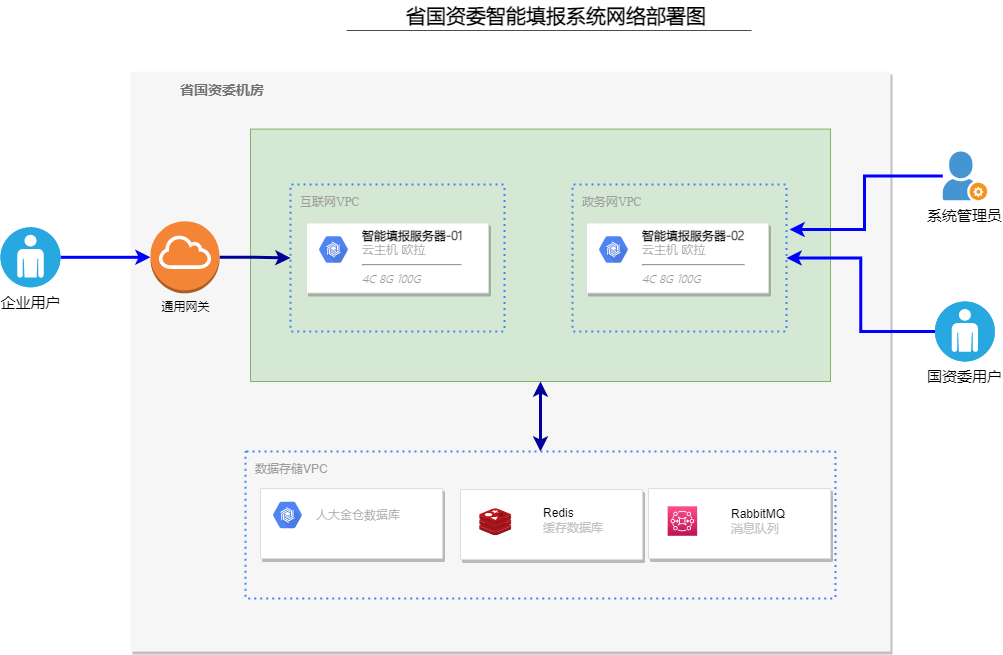

The diagram above was exported from draw.io. Its source (the exported page's mxGraphModel, read from the mxfile embedded in the PNG):
<mxGraphModel dx="3062" dy="874" grid="1" gridSize="10" guides="1" tooltips="1" connect="1" arrows="1" fold="1" page="1" pageScale="1" pageWidth="827" pageHeight="1169" math="0" shadow="0">
  <root>
    <mxCell id="0" />
    <mxCell id="1" parent="0" />
    <mxCell id="-GVCrcgP7GPgAa1N14g2-1" value="&lt;b&gt;省国资委机房&lt;/b&gt;" style="fillColor=#F6F6F6;strokeColor=none;shadow=1;gradientColor=none;fontSize=14;align=left;spacing=10;fontColor=#717171;9E9E9E;verticalAlign=top;spacingTop=-4;fontStyle=0;spacingLeft=40;html=1;movable=1;resizable=1;rotatable=1;deletable=1;editable=1;connectable=1;container=0;" parent="1" vertex="1">
      <mxGeometry x="-960" y="250" width="760" height="580" as="geometry" />
    </mxCell>
    <mxCell id="-GVCrcgP7GPgAa1N14g2-7" value="" style="fillColor=#d5e8d4;strokeColor=#82b366;shadow=0;fontSize=14;align=left;spacing=10;9E9E9E;verticalAlign=top;spacingTop=-4;fontStyle=0;spacingLeft=40;html=1;container=0;" parent="1" vertex="1">
      <mxGeometry x="-840" y="307.6" width="580" height="252.4" as="geometry" />
    </mxCell>
    <mxCell id="-GVCrcgP7GPgAa1N14g2-9" value="政务网VPC" style="rounded=1;absoluteArcSize=1;arcSize=2;html=1;strokeColor=#4284F3;gradientColor=none;shadow=0;dashed=1;fontSize=12;fontColor=#9E9E9E;align=left;verticalAlign=top;spacing=10;spacingTop=-4;fillColor=none;dashPattern=1 2;strokeWidth=2;fontFamily=Times New Roman;" parent="1" vertex="1">
      <mxGeometry x="-518" y="363" width="214" height="147" as="geometry" />
    </mxCell>
    <mxCell id="-GVCrcgP7GPgAa1N14g2-11" value="互联网VPC" style="rounded=1;absoluteArcSize=1;arcSize=2;html=1;strokeColor=#4284F3;gradientColor=none;shadow=0;dashed=1;fontSize=12;fontColor=#9E9E9E;align=left;verticalAlign=top;spacing=10;spacingTop=-4;fillColor=none;dashPattern=1 2;strokeWidth=2;fontFamily=Times New Roman;" parent="1" vertex="1">
      <mxGeometry x="-800" y="363" width="214" height="147" as="geometry" />
    </mxCell>
    <mxCell id="2FP7IUr383DG6RWWrAFp-10" style="edgeStyle=orthogonalEdgeStyle;rounded=0;orthogonalLoop=1;jettySize=auto;html=1;strokeColor=#000099;strokeWidth=3;startArrow=classic;startFill=1;" parent="1" source="-GVCrcgP7GPgAa1N14g2-16" target="-GVCrcgP7GPgAa1N14g2-7" edge="1">
      <mxGeometry relative="1" as="geometry" />
    </mxCell>
    <mxCell id="-GVCrcgP7GPgAa1N14g2-16" value="数据存储VPC" style="rounded=1;absoluteArcSize=1;arcSize=2;html=1;strokeColor=#4284F3;gradientColor=none;shadow=0;dashed=1;fontSize=12;fontColor=#9E9E9E;align=left;verticalAlign=top;spacing=10;spacingTop=-4;fillColor=none;dashPattern=1 2;strokeWidth=2;" parent="1" vertex="1">
      <mxGeometry x="-845" y="630" width="590" height="147" as="geometry" />
    </mxCell>
    <mxCell id="-GVCrcgP7GPgAa1N14g2-35" value="" style="group" parent="1" vertex="1" connectable="0">
      <mxGeometry x="-630" y="668" width="182" height="70" as="geometry" />
    </mxCell>
    <mxCell id="-GVCrcgP7GPgAa1N14g2-36" value="" style="strokeColor=#dddddd;shadow=1;strokeWidth=1;rounded=1;absoluteArcSize=1;arcSize=2;container=0;" parent="-GVCrcgP7GPgAa1N14g2-35" vertex="1">
      <mxGeometry width="182" height="70" as="geometry" />
    </mxCell>
    <mxCell id="-GVCrcgP7GPgAa1N14g2-37" value="Redis&lt;br&gt;&lt;font color=&quot;#c4c4c4&quot;&gt;缓存数据库&lt;/font&gt;" style="text;html=1;align=left;verticalAlign=middle;resizable=0;points=[];autosize=1;strokeColor=none;fillColor=none;" parent="-GVCrcgP7GPgAa1N14g2-35" vertex="1">
      <mxGeometry x="81.42105263157895" y="9.333333333333334" width="84" height="44" as="geometry" />
    </mxCell>
    <mxCell id="-GVCrcgP7GPgAa1N14g2-38" value="" style="sketch=0;aspect=fixed;html=1;points=[];align=center;image;fontSize=12;image=img/lib/mscae/Cache_Redis_Product.svg;fontColor=#C4C4C4;" parent="-GVCrcgP7GPgAa1N14g2-35" vertex="1">
      <mxGeometry x="19.157894736842106" y="19.25" width="32.15" height="27" as="geometry" />
    </mxCell>
    <mxCell id="-GVCrcgP7GPgAa1N14g2-42" value="" style="group" parent="1" vertex="1" connectable="0">
      <mxGeometry x="-442" y="667" width="182" height="70" as="geometry" />
    </mxCell>
    <mxCell id="-GVCrcgP7GPgAa1N14g2-43" value="" style="strokeColor=#dddddd;shadow=1;strokeWidth=1;rounded=1;absoluteArcSize=1;arcSize=2;container=0;" parent="-GVCrcgP7GPgAa1N14g2-42" vertex="1">
      <mxGeometry width="182" height="70" as="geometry" />
    </mxCell>
    <mxCell id="-GVCrcgP7GPgAa1N14g2-44" value="RabbitMQ&lt;br&gt;&lt;font color=&quot;#c4c4c4&quot;&gt;消息队列&lt;/font&gt;" style="text;html=1;align=left;verticalAlign=middle;resizable=0;points=[];autosize=1;strokeColor=none;fillColor=none;container=0;" parent="-GVCrcgP7GPgAa1N14g2-42" vertex="1">
      <mxGeometry x="81.42105263157895" y="17.666666666666668" width="70" height="30" as="geometry" />
    </mxCell>
    <mxCell id="-GVCrcgP7GPgAa1N14g2-45" value="" style="sketch=0;points=[[0,0,0],[0.25,0,0],[0.5,0,0],[0.75,0,0],[1,0,0],[0,1,0],[0.25,1,0],[0.5,1,0],[0.75,1,0],[1,1,0],[0,0.25,0],[0,0.5,0],[0,0.75,0],[1,0.25,0],[1,0.5,0],[1,0.75,0]];outlineConnect=0;fontColor=#232F3E;gradientColor=#FF4F8B;gradientDirection=north;fillColor=#BC1356;strokeColor=#ffffff;dashed=0;verticalLabelPosition=bottom;verticalAlign=top;align=center;html=1;fontSize=12;fontStyle=0;aspect=fixed;shape=mxgraph.aws4.resourceIcon;resIcon=mxgraph.aws4.mq;labelBackgroundColor=none;container=0;" parent="-GVCrcgP7GPgAa1N14g2-42" vertex="1">
      <mxGeometry x="19.157894736842106" y="17.791666666666668" width="29.5" height="29.5" as="geometry" />
    </mxCell>
    <mxCell id="-GVCrcgP7GPgAa1N14g2-54" value="" style="strokeColor=#dddddd;fillColor=#ffffff;shadow=1;strokeWidth=1;rounded=1;absoluteArcSize=1;arcSize=2;fontSize=12;fontColor=#9E9E9E;align=center;html=1;fontFamily=微软雅黑;" parent="1" vertex="1">
      <mxGeometry x="-784" y="401.5" width="182" height="70" as="geometry" />
    </mxCell>
    <mxCell id="-GVCrcgP7GPgAa1N14g2-55" value="&lt;font face=&quot;微软雅黑 Light&quot;&gt;&lt;font style=&quot;&quot; color=&quot;#000000&quot;&gt;&lt;b&gt;智能填报服务器-01&lt;/b&gt;&lt;/font&gt;&lt;br&gt;云主机&amp;nbsp;欧拉&lt;/font&gt;&lt;hr&gt;&lt;font face=&quot;微软雅黑 Light&quot; style=&quot;font-size: 11px&quot;&gt;&lt;i&gt;4C 8G 100G&lt;/i&gt;&lt;/font&gt;" style="dashed=0;connectable=0;html=1;fillColor=#5184F3;strokeColor=none;shape=mxgraph.gcp2.hexIcon;prIcon=cloud_bigtable;part=1;labelPosition=right;verticalLabelPosition=middle;align=left;verticalAlign=top;spacingLeft=5;fontColor=#999999;fontSize=12;spacingTop=-8;" parent="-GVCrcgP7GPgAa1N14g2-54" vertex="1">
      <mxGeometry width="44" height="39" relative="1" as="geometry">
        <mxPoint x="5" y="7" as="offset" />
      </mxGeometry>
    </mxCell>
    <mxCell id="-GVCrcgP7GPgAa1N14g2-79" value="" style="group" parent="1" vertex="1" connectable="0">
      <mxGeometry x="-769" y="179" width="470" height="30" as="geometry" />
    </mxCell>
    <mxCell id="-GVCrcgP7GPgAa1N14g2-80" value="&lt;span style=&quot;font-size: 20px;&quot;&gt;&lt;b style=&quot;font-size: 20px;&quot;&gt;省国资委智能填报系统网络部署图&lt;/b&gt;&lt;/span&gt;" style="text;html=1;strokeColor=none;fillColor=none;align=center;verticalAlign=middle;whiteSpace=wrap;rounded=0;fontFamily=微软雅黑 Light;fontSize=20;" parent="-GVCrcgP7GPgAa1N14g2-79" vertex="1">
      <mxGeometry width="470" height="30" as="geometry" />
    </mxCell>
    <mxCell id="-GVCrcgP7GPgAa1N14g2-81" value="" style="endArrow=none;html=1;rounded=0;fontSize=20;strokeColor=#4D4D4D;entryX=0.915;entryY=1;entryDx=0;entryDy=0;entryPerimeter=0;" parent="-GVCrcgP7GPgAa1N14g2-79" target="-GVCrcgP7GPgAa1N14g2-80" edge="1">
      <mxGeometry width="50" height="50" relative="1" as="geometry">
        <mxPoint x="25" y="30" as="sourcePoint" />
        <mxPoint x="345" y="30" as="targetPoint" />
      </mxGeometry>
    </mxCell>
    <mxCell id="-GVCrcgP7GPgAa1N14g2-86" value="" style="strokeColor=#dddddd;fillColor=#ffffff;shadow=1;strokeWidth=1;rounded=1;absoluteArcSize=1;arcSize=2;fontSize=12;fontColor=#9E9E9E;align=center;html=1;fontFamily=微软雅黑;" parent="1" vertex="1">
      <mxGeometry x="-504" y="401.5" width="182" height="70" as="geometry" />
    </mxCell>
    <mxCell id="-GVCrcgP7GPgAa1N14g2-87" value="&lt;b style=&quot;color: rgb(0, 0, 0); font-family: &amp;quot;微软雅黑 Light&amp;quot;;&quot;&gt;智能填报服务器&lt;/b&gt;&lt;font face=&quot;微软雅黑 Light&quot;&gt;&lt;font style=&quot;&quot; color=&quot;#000000&quot;&gt;&lt;b&gt;-02&lt;/b&gt;&lt;/font&gt;&lt;br&gt;云主机&amp;nbsp;欧拉&lt;/font&gt;&lt;hr&gt;&lt;i style=&quot;border-color: var(--border-color); font-family: &amp;quot;微软雅黑 Light&amp;quot;; font-size: 11px;&quot;&gt;4C 8G 100G&lt;/i&gt;" style="dashed=0;connectable=0;html=1;fillColor=#5184F3;strokeColor=none;shape=mxgraph.gcp2.hexIcon;prIcon=cloud_bigtable;part=1;labelPosition=right;verticalLabelPosition=middle;align=left;verticalAlign=top;spacingLeft=5;fontColor=#999999;fontSize=12;spacingTop=-8;" parent="-GVCrcgP7GPgAa1N14g2-86" vertex="1">
      <mxGeometry width="44" height="39" relative="1" as="geometry">
        <mxPoint x="5" y="7" as="offset" />
      </mxGeometry>
    </mxCell>
    <mxCell id="-GVCrcgP7GPgAa1N14g2-111" value="" style="strokeColor=#dddddd;fillColor=#ffffff;shadow=1;strokeWidth=1;rounded=1;absoluteArcSize=1;arcSize=2;fontSize=12;fontColor=#9E9E9E;align=center;html=1;fontFamily=微软雅黑;" parent="1" vertex="1">
      <mxGeometry x="-830" y="667" width="182" height="70" as="geometry" />
    </mxCell>
    <mxCell id="-GVCrcgP7GPgAa1N14g2-112" value="&lt;font face=&quot;微软雅黑 Light&quot;&gt;&lt;font style=&quot;&quot; color=&quot;#000000&quot;&gt;&lt;b&gt;&lt;br&gt;&lt;/b&gt;&lt;/font&gt;人大金仓数据库&lt;br&gt;&lt;/font&gt;" style="dashed=0;connectable=0;html=1;fillColor=#5184F3;strokeColor=none;shape=mxgraph.gcp2.hexIcon;prIcon=cloud_bigtable;part=1;labelPosition=right;verticalLabelPosition=middle;align=left;verticalAlign=top;spacingLeft=5;fontColor=#999999;fontSize=12;spacingTop=-8;" parent="-GVCrcgP7GPgAa1N14g2-111" vertex="1">
      <mxGeometry width="44" height="39" relative="1" as="geometry">
        <mxPoint x="5" y="7" as="offset" />
      </mxGeometry>
    </mxCell>
    <mxCell id="egqAmVJnB7S2LZrs-W3g-2" style="edgeStyle=orthogonalEdgeStyle;rounded=0;orthogonalLoop=1;jettySize=auto;html=1;entryX=1.014;entryY=0.306;entryDx=0;entryDy=0;entryPerimeter=0;strokeColor=#0000FF;strokeWidth=3;" edge="1" parent="1" source="2FP7IUr383DG6RWWrAFp-1" target="-GVCrcgP7GPgAa1N14g2-9">
      <mxGeometry relative="1" as="geometry" />
    </mxCell>
    <mxCell id="2FP7IUr383DG6RWWrAFp-1" value="系统管理员" style="shadow=0;dashed=0;html=1;strokeColor=none;fillColor=#4495D1;labelPosition=center;verticalLabelPosition=bottom;verticalAlign=top;align=center;outlineConnect=0;shape=mxgraph.veeam.company_administrator;fontSize=15;fontColor=#000000;" parent="1" vertex="1">
      <mxGeometry x="-147.8" y="330.00000000000006" width="44.4" height="48.8" as="geometry" />
    </mxCell>
    <mxCell id="egqAmVJnB7S2LZrs-W3g-1" style="edgeStyle=orthogonalEdgeStyle;rounded=0;orthogonalLoop=1;jettySize=auto;html=1;strokeWidth=3;strokeColor=#0000FF;" edge="1" parent="1" source="2FP7IUr383DG6RWWrAFp-2" target="2FP7IUr383DG6RWWrAFp-5">
      <mxGeometry relative="1" as="geometry" />
    </mxCell>
    <mxCell id="2FP7IUr383DG6RWWrAFp-2" value="企业用户" style="fillColor=#28A8E0;verticalLabelPosition=bottom;sketch=0;html=1;strokeColor=#ffffff;verticalAlign=top;align=center;points=[[0.145,0.145,0],[0.5,0,0],[0.855,0.145,0],[1,0.5,0],[0.855,0.855,0],[0.5,1,0],[0.145,0.855,0],[0,0.5,0]];pointerEvents=1;shape=mxgraph.cisco_safe.compositeIcon;bgIcon=ellipse;resIcon=mxgraph.cisco_safe.capability.user;fontSize=15;fontColor=#000000;" parent="1" vertex="1">
      <mxGeometry x="-1090" y="405.8" width="60" height="60" as="geometry" />
    </mxCell>
    <mxCell id="egqAmVJnB7S2LZrs-W3g-3" style="edgeStyle=orthogonalEdgeStyle;rounded=0;orthogonalLoop=1;jettySize=auto;html=1;strokeColor=#0000FF;strokeWidth=3;" edge="1" parent="1" source="2FP7IUr383DG6RWWrAFp-3" target="-GVCrcgP7GPgAa1N14g2-9">
      <mxGeometry relative="1" as="geometry" />
    </mxCell>
    <mxCell id="2FP7IUr383DG6RWWrAFp-3" value="国资委用户" style="fillColor=#28A8E0;verticalLabelPosition=bottom;sketch=0;html=1;strokeColor=#ffffff;verticalAlign=top;align=center;points=[[0.145,0.145,0],[0.5,0,0],[0.855,0.145,0],[1,0.5,0],[0.855,0.855,0],[0.5,1,0],[0.145,0.855,0],[0,0.5,0]];pointerEvents=1;shape=mxgraph.cisco_safe.compositeIcon;bgIcon=ellipse;resIcon=mxgraph.cisco_safe.capability.user;fontSize=15;fontColor=#000000;" parent="1" vertex="1">
      <mxGeometry x="-155.6" y="480" width="60" height="60" as="geometry" />
    </mxCell>
    <mxCell id="2FP7IUr383DG6RWWrAFp-9" style="edgeStyle=orthogonalEdgeStyle;rounded=0;orthogonalLoop=1;jettySize=auto;html=1;strokeColor=#000099;strokeWidth=3;entryX=0;entryY=0.5;entryDx=0;entryDy=0;" parent="1" source="2FP7IUr383DG6RWWrAFp-5" target="-GVCrcgP7GPgAa1N14g2-11" edge="1">
      <mxGeometry relative="1" as="geometry" />
    </mxCell>
    <mxCell id="2FP7IUr383DG6RWWrAFp-5" value="通用网关" style="outlineConnect=0;dashed=0;verticalLabelPosition=bottom;verticalAlign=top;align=center;html=1;shape=mxgraph.aws3.internet_gateway;fillColor=#F58536;gradientColor=none;" parent="1" vertex="1">
      <mxGeometry x="-940" y="399.8" width="69" height="72" as="geometry" />
    </mxCell>
  </root>
</mxGraphModel>